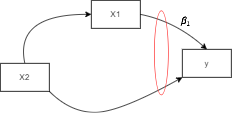

The diagram above was exported from draw.io. Its source (the exported page's mxGraphModel, read from the mxfile embedded in the PNG):
<mxGraphModel dx="782" dy="539" grid="1" gridSize="10" guides="1" tooltips="1" connect="1" arrows="1" fold="1" page="1" pageScale="1" pageWidth="827" pageHeight="1169" math="1" shadow="0">
  <root>
    <mxCell id="0" />
    <mxCell id="1" parent="0" />
    <mxCell id="UmXmT60Fpc7XGu6ph-Zk-2" value="X2" style="rounded=0;whiteSpace=wrap;html=1;" vertex="1" parent="1">
      <mxGeometry x="110" y="230" width="70" height="40" as="geometry" />
    </mxCell>
    <mxCell id="UmXmT60Fpc7XGu6ph-Zk-3" value="y" style="rounded=0;whiteSpace=wrap;html=1;" vertex="1" parent="1">
      <mxGeometry x="370" y="210" width="70" height="40" as="geometry" />
    </mxCell>
    <mxCell id="UmXmT60Fpc7XGu6ph-Zk-4" value="X1" style="rounded=0;whiteSpace=wrap;html=1;" vertex="1" parent="1">
      <mxGeometry x="240" y="140" width="70" height="40" as="geometry" />
    </mxCell>
    <mxCell id="UmXmT60Fpc7XGu6ph-Zk-5" value="" style="curved=1;endArrow=classic;html=1;rounded=0;exitX=0.5;exitY=0;exitDx=0;exitDy=0;entryX=0;entryY=0.5;entryDx=0;entryDy=0;" edge="1" parent="1" source="UmXmT60Fpc7XGu6ph-Zk-2" target="UmXmT60Fpc7XGu6ph-Zk-4">
      <mxGeometry width="50" height="50" relative="1" as="geometry">
        <mxPoint x="130" y="210" as="sourcePoint" />
        <mxPoint x="180" y="160" as="targetPoint" />
        <Array as="points">
          <mxPoint x="130" y="160" />
        </Array>
      </mxGeometry>
    </mxCell>
    <mxCell id="UmXmT60Fpc7XGu6ph-Zk-6" value="" style="curved=1;endArrow=classic;html=1;rounded=0;exitX=1;exitY=1;exitDx=0;exitDy=0;entryX=0;entryY=1;entryDx=0;entryDy=0;" edge="1" parent="1" source="UmXmT60Fpc7XGu6ph-Zk-2" target="UmXmT60Fpc7XGu6ph-Zk-3">
      <mxGeometry width="50" height="50" relative="1" as="geometry">
        <mxPoint x="225" y="320" as="sourcePoint" />
        <mxPoint x="405" y="270" as="targetPoint" />
        <Array as="points">
          <mxPoint x="210" y="300" />
          <mxPoint x="280" y="300" />
        </Array>
      </mxGeometry>
    </mxCell>
    <mxCell id="UmXmT60Fpc7XGu6ph-Zk-7" value="" style="curved=1;endArrow=classic;html=1;rounded=0;exitX=1;exitY=0.5;exitDx=0;exitDy=0;entryX=0.5;entryY=0;entryDx=0;entryDy=0;" edge="1" parent="1" source="UmXmT60Fpc7XGu6ph-Zk-4" target="UmXmT60Fpc7XGu6ph-Zk-3">
      <mxGeometry width="50" height="50" relative="1" as="geometry">
        <mxPoint x="340" y="150" as="sourcePoint" />
        <mxPoint x="390" y="100" as="targetPoint" />
        <Array as="points">
          <mxPoint x="360" y="170" />
        </Array>
      </mxGeometry>
    </mxCell>
    <mxCell id="UmXmT60Fpc7XGu6ph-Zk-9" value="$${\beta}_1$$" style="text;html=1;align=center;verticalAlign=middle;resizable=0;points=[];autosize=1;strokeColor=none;fillColor=none;" vertex="1" parent="1">
      <mxGeometry x="330" y="160" width="90" height="20" as="geometry" />
    </mxCell>
    <mxCell id="UmXmT60Fpc7XGu6ph-Zk-10" value="" style="ellipse;whiteSpace=wrap;html=1;rotation=90;fillColor=none;strokeColor=#FF3333;" vertex="1" parent="1">
      <mxGeometry x="280" y="205" width="120" height="20" as="geometry" />
    </mxCell>
  </root>
</mxGraphModel>